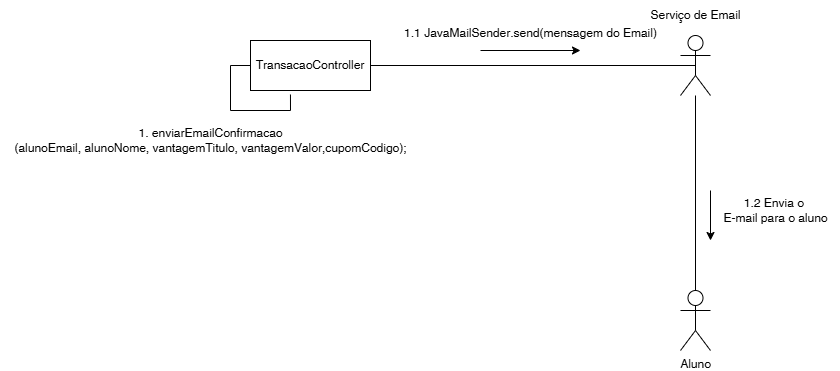

The diagram above was exported from draw.io. Its source (the exported page's mxGraphModel, read from the mxfile embedded in the PNG):
<mxGraphModel dx="2245" dy="756" grid="1" gridSize="10" guides="1" tooltips="1" connect="1" arrows="1" fold="1" page="1" pageScale="1" pageWidth="827" pageHeight="1169" math="0" shadow="0">
  <root>
    <mxCell id="0" />
    <mxCell id="1" parent="0" />
    <mxCell id="ykpa14ynWp5qWRtfb-Vw-15" style="edgeStyle=orthogonalEdgeStyle;rounded=0;orthogonalLoop=1;jettySize=auto;html=1;entryX=0.5;entryY=0;entryDx=0;entryDy=0;entryPerimeter=0;endArrow=none;startFill=0;" edge="1" parent="1" source="ykpa14ynWp5qWRtfb-Vw-1" target="ykpa14ynWp5qWRtfb-Vw-10">
      <mxGeometry relative="1" as="geometry" />
    </mxCell>
    <mxCell id="ykpa14ynWp5qWRtfb-Vw-1" value="" style="shape=umlActor;verticalLabelPosition=bottom;verticalAlign=top;html=1;" vertex="1" parent="1">
      <mxGeometry x="540" y="145" width="30" height="60" as="geometry" />
    </mxCell>
    <mxCell id="ykpa14ynWp5qWRtfb-Vw-2" value="TransacaoController" style="html=1;whiteSpace=wrap;" vertex="1" parent="1">
      <mxGeometry x="110" y="150" width="120" height="50" as="geometry" />
    </mxCell>
    <mxCell id="ykpa14ynWp5qWRtfb-Vw-4" style="edgeStyle=orthogonalEdgeStyle;rounded=0;orthogonalLoop=1;jettySize=auto;html=1;entryX=0.5;entryY=0.5;entryDx=0;entryDy=0;entryPerimeter=0;endArrow=none;startFill=0;" edge="1" parent="1" source="ykpa14ynWp5qWRtfb-Vw-2" target="ykpa14ynWp5qWRtfb-Vw-1">
      <mxGeometry relative="1" as="geometry" />
    </mxCell>
    <mxCell id="ykpa14ynWp5qWRtfb-Vw-5" value="" style="endArrow=classic;html=1;rounded=0;" edge="1" parent="1">
      <mxGeometry width="50" height="50" relative="1" as="geometry">
        <mxPoint x="340" y="160" as="sourcePoint" />
        <mxPoint x="440" y="160" as="targetPoint" />
      </mxGeometry>
    </mxCell>
    <mxCell id="ykpa14ynWp5qWRtfb-Vw-9" value="1. enviarEmailConfirmacao&lt;div&gt;(alunoEmail, alunoNome, vantagemTitulo, vantagemValor,cupomCodigo);&lt;/div&gt;" style="text;html=1;align=center;verticalAlign=middle;resizable=0;points=[];autosize=1;strokeColor=none;fillColor=none;" vertex="1" parent="1">
      <mxGeometry x="-140" y="230" width="420" height="40" as="geometry" />
    </mxCell>
    <mxCell id="ykpa14ynWp5qWRtfb-Vw-10" value="Aluno" style="shape=umlActor;verticalLabelPosition=bottom;verticalAlign=top;html=1;outlineConnect=0;" vertex="1" parent="1">
      <mxGeometry x="540" y="400" width="30" height="60" as="geometry" />
    </mxCell>
    <mxCell id="ykpa14ynWp5qWRtfb-Vw-13" value="" style="endArrow=classic;html=1;rounded=0;" edge="1" parent="1">
      <mxGeometry width="50" height="50" relative="1" as="geometry">
        <mxPoint x="570" y="300" as="sourcePoint" />
        <mxPoint x="570" y="350" as="targetPoint" />
      </mxGeometry>
    </mxCell>
    <mxCell id="ykpa14ynWp5qWRtfb-Vw-16" style="edgeStyle=orthogonalEdgeStyle;rounded=0;orthogonalLoop=1;jettySize=auto;html=1;exitX=0;exitY=0.5;exitDx=0;exitDy=0;entryX=0.333;entryY=1.08;entryDx=0;entryDy=0;entryPerimeter=0;endArrow=none;startFill=0;" edge="1" parent="1" source="ykpa14ynWp5qWRtfb-Vw-2" target="ykpa14ynWp5qWRtfb-Vw-2">
      <mxGeometry relative="1" as="geometry" />
    </mxCell>
    <mxCell id="ykpa14ynWp5qWRtfb-Vw-18" value="1.1 JavaMailSender.send(mensagem do Email)" style="text;html=1;align=center;verticalAlign=middle;resizable=0;points=[];autosize=1;strokeColor=none;fillColor=none;" vertex="1" parent="1">
      <mxGeometry x="250" y="128" width="280" height="30" as="geometry" />
    </mxCell>
    <mxCell id="ykpa14ynWp5qWRtfb-Vw-19" value="1.2 Envia o&amp;nbsp;&lt;div&gt;E-mail para o aluno&lt;/div&gt;" style="text;html=1;align=center;verticalAlign=middle;resizable=0;points=[];autosize=1;strokeColor=none;fillColor=none;" vertex="1" parent="1">
      <mxGeometry x="570" y="300" width="130" height="40" as="geometry" />
    </mxCell>
    <mxCell id="ykpa14ynWp5qWRtfb-Vw-26" value="Serviço de Email" style="text;html=1;align=center;verticalAlign=middle;resizable=0;points=[];autosize=1;strokeColor=none;fillColor=none;" vertex="1" parent="1">
      <mxGeometry x="500" y="110" width="110" height="30" as="geometry" />
    </mxCell>
  </root>
</mxGraphModel>